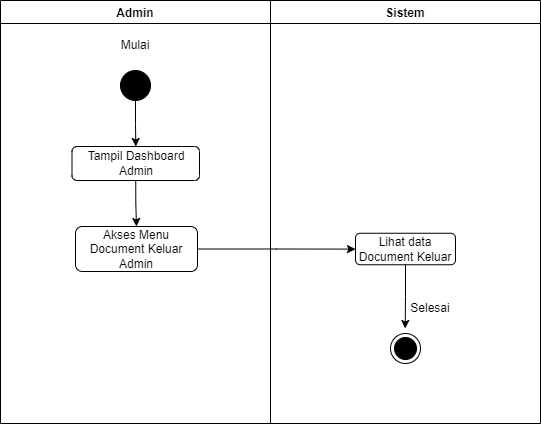

The diagram above was exported from draw.io. Its source (the exported page's mxGraphModel, read from the mxfile embedded in the PNG):
<mxGraphModel dx="867" dy="460" grid="1" gridSize="10" guides="1" tooltips="1" connect="1" arrows="1" fold="1" page="1" pageScale="1" pageWidth="850" pageHeight="1100" math="0" shadow="0">
  <root>
    <mxCell id="0" />
    <mxCell id="1" parent="0" />
    <mxCell id="6AWuyPkIjAoj0KKJlcF_-1" value="Admin" style="swimlane;" vertex="1" parent="1">
      <mxGeometry x="40" y="17" width="270" height="423" as="geometry" />
    </mxCell>
    <mxCell id="6AWuyPkIjAoj0KKJlcF_-2" value="" style="ellipse;fillColor=strokeColor;" vertex="1" parent="6AWuyPkIjAoj0KKJlcF_-1">
      <mxGeometry x="120" y="70" width="30" height="30" as="geometry" />
    </mxCell>
    <mxCell id="6AWuyPkIjAoj0KKJlcF_-3" value="Mulai" style="text;html=1;strokeColor=none;fillColor=none;align=center;verticalAlign=middle;whiteSpace=wrap;rounded=0;" vertex="1" parent="6AWuyPkIjAoj0KKJlcF_-1">
      <mxGeometry x="105" y="30" width="60" height="30" as="geometry" />
    </mxCell>
    <mxCell id="6AWuyPkIjAoj0KKJlcF_-4" value="Tampil Dashboard Admin" style="rounded=1;whiteSpace=wrap;html=1;" vertex="1" parent="6AWuyPkIjAoj0KKJlcF_-1">
      <mxGeometry x="71.5" y="146" width="127.5" height="34" as="geometry" />
    </mxCell>
    <mxCell id="6AWuyPkIjAoj0KKJlcF_-5" style="edgeStyle=orthogonalEdgeStyle;rounded=0;orthogonalLoop=1;jettySize=auto;html=1;exitX=0.5;exitY=1;exitDx=0;exitDy=0;strokeColor=#000000;" edge="1" parent="6AWuyPkIjAoj0KKJlcF_-1" source="6AWuyPkIjAoj0KKJlcF_-2" target="6AWuyPkIjAoj0KKJlcF_-4">
      <mxGeometry relative="1" as="geometry">
        <mxPoint x="135" y="160" as="targetPoint" />
      </mxGeometry>
    </mxCell>
    <mxCell id="6AWuyPkIjAoj0KKJlcF_-6" value="Akses Menu Document Keluar Admin" style="rounded=1;whiteSpace=wrap;html=1;" vertex="1" parent="6AWuyPkIjAoj0KKJlcF_-1">
      <mxGeometry x="75" y="226" width="122" height="45" as="geometry" />
    </mxCell>
    <mxCell id="6AWuyPkIjAoj0KKJlcF_-7" style="edgeStyle=orthogonalEdgeStyle;rounded=0;orthogonalLoop=1;jettySize=auto;html=1;exitX=0.5;exitY=1;exitDx=0;exitDy=0;strokeColor=#000000;" edge="1" parent="6AWuyPkIjAoj0KKJlcF_-1" source="6AWuyPkIjAoj0KKJlcF_-4" target="6AWuyPkIjAoj0KKJlcF_-6">
      <mxGeometry relative="1" as="geometry">
        <mxPoint x="135" y="233" as="targetPoint" />
      </mxGeometry>
    </mxCell>
    <mxCell id="6AWuyPkIjAoj0KKJlcF_-8" value="Sistem" style="swimlane;" vertex="1" parent="1">
      <mxGeometry x="310" y="17" width="270" height="423" as="geometry" />
    </mxCell>
    <mxCell id="6AWuyPkIjAoj0KKJlcF_-9" value="Lihat data Document Keluar" style="rounded=1;whiteSpace=wrap;html=1;" vertex="1" parent="6AWuyPkIjAoj0KKJlcF_-8">
      <mxGeometry x="85" y="232.75" width="100" height="31.5" as="geometry" />
    </mxCell>
    <mxCell id="6AWuyPkIjAoj0KKJlcF_-10" value="" style="ellipse;html=1;shape=endState;fillColor=strokeColor;" vertex="1" parent="6AWuyPkIjAoj0KKJlcF_-8">
      <mxGeometry x="120" y="333" width="30" height="30" as="geometry" />
    </mxCell>
    <mxCell id="6AWuyPkIjAoj0KKJlcF_-11" value="Selesai" style="text;html=1;strokeColor=none;fillColor=none;align=center;verticalAlign=middle;whiteSpace=wrap;rounded=0;" vertex="1" parent="6AWuyPkIjAoj0KKJlcF_-8">
      <mxGeometry x="130" y="293" width="60" height="30" as="geometry" />
    </mxCell>
    <mxCell id="6AWuyPkIjAoj0KKJlcF_-12" style="edgeStyle=orthogonalEdgeStyle;rounded=0;orthogonalLoop=1;jettySize=auto;html=1;exitX=1;exitY=0.5;exitDx=0;exitDy=0;strokeColor=#000000;" edge="1" parent="1" source="6AWuyPkIjAoj0KKJlcF_-6" target="6AWuyPkIjAoj0KKJlcF_-9">
      <mxGeometry relative="1" as="geometry">
        <mxPoint x="410" y="266.0588235294118" as="targetPoint" />
      </mxGeometry>
    </mxCell>
    <mxCell id="6AWuyPkIjAoj0KKJlcF_-13" style="edgeStyle=orthogonalEdgeStyle;rounded=0;orthogonalLoop=1;jettySize=auto;html=1;exitX=0.5;exitY=1;exitDx=0;exitDy=0;strokeColor=#000000;" edge="1" parent="1" source="6AWuyPkIjAoj0KKJlcF_-9">
      <mxGeometry relative="1" as="geometry">
        <mxPoint x="444.7058823529412" y="345" as="targetPoint" />
      </mxGeometry>
    </mxCell>
  </root>
</mxGraphModel>